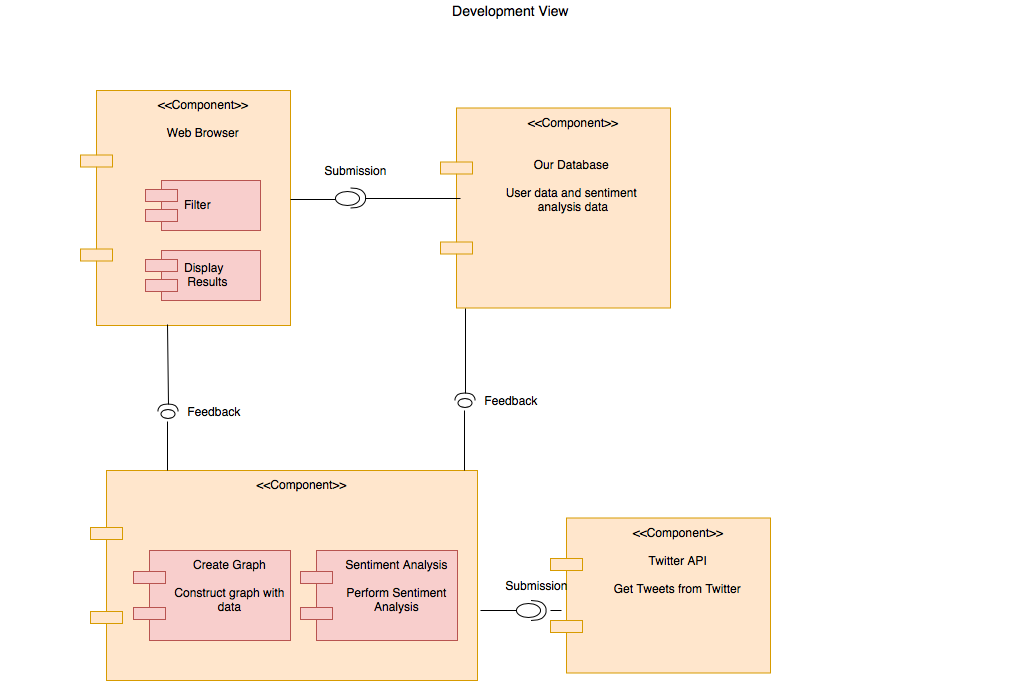

The diagram above was exported from draw.io. Its source (the exported page's mxGraphModel, read from the mxfile embedded in the PNG):
<mxGraphModel dx="1858" dy="473" grid="1" gridSize="10" guides="1" tooltips="1" connect="1" arrows="1" fold="1" page="1" pageScale="1" pageWidth="1100" pageHeight="850" background="#ffffff" math="0" shadow="0">
  <root>
    <mxCell id="0" />
    <mxCell id="1" parent="0" />
    <mxCell id="ekytwNnPmPnSDNQCpl2Y-5" value="&lt;&lt;Component&gt;&gt;&#10;&#10;Web Browser&#10;" style="shape=component;align=center;spacingLeft=36;verticalAlign=top;fillColor=#ffe6cc;strokeColor=#d79b00;" parent="1" vertex="1">
      <mxGeometry x="-880" y="110" width="210" height="235" as="geometry" />
    </mxCell>
    <mxCell id="7GQfrHI7z7fBjOYgBkCe-1" value="&lt;font style=&quot;font-size: 14px&quot;&gt;Development View&lt;/font&gt;" style="text;html=1;strokeColor=none;fillColor=none;align=center;verticalAlign=middle;whiteSpace=wrap;rounded=0;" parent="1" vertex="1">
      <mxGeometry x="-960" y="20" width="1020" height="20" as="geometry" />
    </mxCell>
    <mxCell id="7GQfrHI7z7fBjOYgBkCe-3" value="Display&#10; Results" style="shape=component;align=left;spacingLeft=36;fillColor=#f8cecc;strokeColor=#b85450;" parent="1" vertex="1">
      <mxGeometry x="-815" y="270" width="115" height="50" as="geometry" />
    </mxCell>
    <mxCell id="7GQfrHI7z7fBjOYgBkCe-5" value="&lt;&lt;Component&gt;&gt;&#10;&#10;&#10;Our Database &#10;&#10;User data and sentiment &#10;analysis data" style="shape=component;align=center;spacingLeft=36;verticalAlign=top;fillColor=#ffe6cc;strokeColor=#d79b00;" parent="1" vertex="1">
      <mxGeometry x="-520" y="127.5" width="230" height="200" as="geometry" />
    </mxCell>
    <mxCell id="ekytwNnPmPnSDNQCpl2Y-4" value="Filter" style="shape=component;align=left;spacingLeft=36;fillColor=#f8cecc;strokeColor=#b85450;" parent="1" vertex="1">
      <mxGeometry x="-815" y="200" width="115" height="50" as="geometry" />
    </mxCell>
    <mxCell id="ekytwNnPmPnSDNQCpl2Y-8" value="&lt;&lt;Component&gt;&gt;&#10;&#10;Twitter API&#10;&#10;Get Tweets from Twitter&#10;" style="shape=component;align=center;spacingLeft=36;verticalAlign=top;fillColor=#ffe6cc;strokeColor=#d79b00;" parent="1" vertex="1">
      <mxGeometry x="-410" y="537.5" width="220" height="155" as="geometry" />
    </mxCell>
    <mxCell id="ekytwNnPmPnSDNQCpl2Y-9" value="&lt;&lt;Component&gt;&gt;&#10;&#10;&#10;" style="shape=component;align=center;spacingLeft=36;verticalAlign=top;fillColor=#ffe6cc;strokeColor=#d79b00;" parent="1" vertex="1">
      <mxGeometry x="-870" y="490" width="387" height="210" as="geometry" />
    </mxCell>
    <mxCell id="ekytwNnPmPnSDNQCpl2Y-11" value="Create Graph&#10;&#10;Construct graph with &#10;data&#10;" style="shape=component;align=center;spacingLeft=36;verticalAlign=top;fillColor=#f8cecc;strokeColor=#b85450;" parent="1" vertex="1">
      <mxGeometry x="-827" y="570" width="157" height="90" as="geometry" />
    </mxCell>
    <mxCell id="ekytwNnPmPnSDNQCpl2Y-12" value="Sentiment Analysis&#10;&#10;Perform Sentiment &#10;Analysis&#10;" style="shape=component;align=center;spacingLeft=36;verticalAlign=top;fillColor=#f8cecc;strokeColor=#b85450;" parent="1" vertex="1">
      <mxGeometry x="-660" y="570" width="157" height="90" as="geometry" />
    </mxCell>
    <mxCell id="ophTUWU4MaCWosBxY3yZ-1" value="" style="shape=providedRequiredInterface;html=1;verticalLabelPosition=bottom;" vertex="1" parent="1">
      <mxGeometry x="-625" y="207.5" width="30" height="20" as="geometry" />
    </mxCell>
    <mxCell id="ophTUWU4MaCWosBxY3yZ-2" value="" style="line;strokeWidth=1;fillColor=none;align=left;verticalAlign=middle;spacingTop=-1;spacingLeft=3;spacingRight=3;rotatable=0;labelPosition=right;points=[];portConstraint=eastwest;" vertex="1" parent="1">
      <mxGeometry x="-595" y="214" width="95" height="8" as="geometry" />
    </mxCell>
    <mxCell id="ophTUWU4MaCWosBxY3yZ-3" value="" style="line;strokeWidth=1;fillColor=none;align=left;verticalAlign=middle;spacingTop=-1;spacingLeft=3;spacingRight=3;rotatable=0;labelPosition=right;points=[];portConstraint=eastwest;" vertex="1" parent="1">
      <mxGeometry x="-670" y="215" width="45" height="8" as="geometry" />
    </mxCell>
    <mxCell id="ophTUWU4MaCWosBxY3yZ-4" value="Submission" style="text;html=1;strokeColor=none;fillColor=none;align=center;verticalAlign=middle;whiteSpace=wrap;rounded=0;" vertex="1" parent="1">
      <mxGeometry x="-625" y="185" width="40" height="10" as="geometry" />
    </mxCell>
    <mxCell id="ophTUWU4MaCWosBxY3yZ-9" value="" style="shape=providedRequiredInterface;html=1;verticalLabelPosition=bottom;rotation=-90;" vertex="1" parent="1">
      <mxGeometry x="-503" y="410" width="15" height="20" as="geometry" />
    </mxCell>
    <mxCell id="ophTUWU4MaCWosBxY3yZ-10" value="" style="endArrow=none;html=1;exitX=1;exitY=0.5;exitDx=0;exitDy=0;exitPerimeter=0;" edge="1" parent="1" source="ophTUWU4MaCWosBxY3yZ-9">
      <mxGeometry width="50" height="50" relative="1" as="geometry">
        <mxPoint x="-425" y="301" as="sourcePoint" />
        <mxPoint x="-495" y="328" as="targetPoint" />
        <Array as="points" />
      </mxGeometry>
    </mxCell>
    <mxCell id="ophTUWU4MaCWosBxY3yZ-11" value="" style="endArrow=none;html=1;" edge="1" parent="1">
      <mxGeometry width="50" height="50" relative="1" as="geometry">
        <mxPoint x="-496" y="490" as="sourcePoint" />
        <mxPoint x="-496" y="430" as="targetPoint" />
        <Array as="points" />
      </mxGeometry>
    </mxCell>
    <mxCell id="ophTUWU4MaCWosBxY3yZ-12" value="Feedback" style="text;html=1;strokeColor=none;fillColor=none;align=center;verticalAlign=middle;whiteSpace=wrap;rounded=0;" vertex="1" parent="1">
      <mxGeometry x="-470" y="410" width="40" height="20" as="geometry" />
    </mxCell>
    <mxCell id="ophTUWU4MaCWosBxY3yZ-13" value="" style="shape=providedRequiredInterface;html=1;verticalLabelPosition=bottom;rotation=-90;" vertex="1" parent="1">
      <mxGeometry x="-800" y="421" width="15" height="20" as="geometry" />
    </mxCell>
    <mxCell id="ophTUWU4MaCWosBxY3yZ-14" value="" style="endArrow=none;html=1;exitX=1;exitY=0.5;exitDx=0;exitDy=0;exitPerimeter=0;entryX=0.414;entryY=0.996;entryDx=0;entryDy=0;entryPerimeter=0;" edge="1" parent="1" source="ophTUWU4MaCWosBxY3yZ-13" target="ekytwNnPmPnSDNQCpl2Y-5">
      <mxGeometry width="50" height="50" relative="1" as="geometry">
        <mxPoint x="-722" y="312" as="sourcePoint" />
        <mxPoint x="-792" y="350" as="targetPoint" />
        <Array as="points" />
      </mxGeometry>
    </mxCell>
    <mxCell id="ophTUWU4MaCWosBxY3yZ-15" value="" style="endArrow=none;html=1;" edge="1" parent="1">
      <mxGeometry width="50" height="50" relative="1" as="geometry">
        <mxPoint x="-793" y="490" as="sourcePoint" />
        <mxPoint x="-793" y="441" as="targetPoint" />
        <Array as="points" />
      </mxGeometry>
    </mxCell>
    <mxCell id="ophTUWU4MaCWosBxY3yZ-16" value="Feedback" style="text;html=1;strokeColor=none;fillColor=none;align=center;verticalAlign=middle;whiteSpace=wrap;rounded=0;" vertex="1" parent="1">
      <mxGeometry x="-767" y="421" width="40" height="20" as="geometry" />
    </mxCell>
    <mxCell id="ophTUWU4MaCWosBxY3yZ-21" value="" style="shape=providedRequiredInterface;html=1;verticalLabelPosition=bottom;" vertex="1" parent="1">
      <mxGeometry x="-444.5" y="620" width="30" height="20" as="geometry" />
    </mxCell>
    <mxCell id="ophTUWU4MaCWosBxY3yZ-22" value="" style="line;strokeWidth=1;fillColor=none;align=left;verticalAlign=middle;spacingTop=-1;spacingLeft=3;spacingRight=3;rotatable=0;labelPosition=right;points=[];portConstraint=eastwest;" vertex="1" parent="1">
      <mxGeometry x="-410" y="626" width="11" height="8" as="geometry" />
    </mxCell>
    <mxCell id="ophTUWU4MaCWosBxY3yZ-23" value="" style="line;strokeWidth=1;fillColor=none;align=left;verticalAlign=middle;spacingTop=-1;spacingLeft=3;spacingRight=3;rotatable=0;labelPosition=right;points=[];portConstraint=eastwest;" vertex="1" parent="1">
      <mxGeometry x="-480" y="626" width="36" height="8" as="geometry" />
    </mxCell>
    <mxCell id="ophTUWU4MaCWosBxY3yZ-24" value="Submission" style="text;html=1;strokeColor=none;fillColor=none;align=center;verticalAlign=middle;whiteSpace=wrap;rounded=0;" vertex="1" parent="1">
      <mxGeometry x="-444.5" y="595" width="40" height="20" as="geometry" />
    </mxCell>
  </root>
</mxGraphModel>